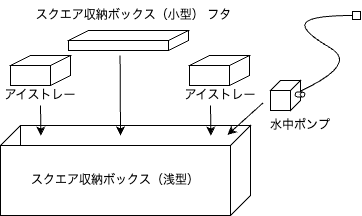

The diagram above was exported from draw.io. Its source (the exported page's mxGraphModel, read from the mxfile embedded in the PNG):
<mxGraphModel dx="644" dy="465" grid="0" gridSize="10" guides="1" tooltips="1" connect="1" arrows="1" fold="1" page="1" pageScale="1" pageWidth="827" pageHeight="1169" math="0" shadow="0">
  <root>
    <mxCell id="0" />
    <mxCell id="1" parent="0" />
    <mxCell id="42" value="" style="rounded=0;whiteSpace=wrap;html=1;" vertex="1" parent="1">
      <mxGeometry x="80" y="250" width="230" height="70" as="geometry" />
    </mxCell>
    <mxCell id="43" value="" style="shape=parallelogram;perimeter=parallelogramPerimeter;whiteSpace=wrap;html=1;fixedSize=1;" vertex="1" parent="1">
      <mxGeometry x="80" y="230" width="250" height="20" as="geometry" />
    </mxCell>
    <mxCell id="44" value="" style="shape=parallelogram;perimeter=parallelogramPerimeter;whiteSpace=wrap;html=1;fixedSize=1;size=20;points=[[0,0,0,0,0],[0,0.25,0,0,0],[0,0.5,0,0,0],[0,0.75,0,0,0],[0,1,0,0,0],[0.25,0,0,0,0],[0.25,1,0,0,0],[0.5,0,0,0,0],[0.5,1,0,0,0],[0.75,0,0,0,0],[0.75,1,0,0,0],[1,0,0,13,0],[1,0.25,0,0,0],[1,0.5,0,0,0],[1,0.75,0,0,0],[1,1,0,0,0]];rotation=0;direction=south;flipV=1;" vertex="1" parent="1">
      <mxGeometry x="310" y="230" width="20" height="90" as="geometry" />
    </mxCell>
    <mxCell id="46" value="" style="endArrow=none;html=1;entryX=0;entryY=0;entryDx=0;entryDy=0;exitX=0.084;exitY=1.009;exitDx=0;exitDy=0;exitPerimeter=0;" edge="1" parent="1">
      <mxGeometry width="50" height="50" relative="1" as="geometry">
        <mxPoint x="100" y="250.17999999999995" as="sourcePoint" />
        <mxPoint x="99.88888888888886" y="230.5555555555556" as="targetPoint" />
      </mxGeometry>
    </mxCell>
    <mxCell id="49" value="" style="rounded=0;whiteSpace=wrap;html=1;" vertex="1" parent="1">
      <mxGeometry x="148" y="145" width="100" height="10" as="geometry" />
    </mxCell>
    <mxCell id="50" value="" style="shape=parallelogram;perimeter=parallelogramPerimeter;whiteSpace=wrap;html=1;fixedSize=1;" vertex="1" parent="1">
      <mxGeometry x="148" y="135" width="120" height="10" as="geometry" />
    </mxCell>
    <mxCell id="51" value="" style="shape=parallelogram;perimeter=parallelogramPerimeter;whiteSpace=wrap;html=1;fixedSize=1;size=10;points=[[0,0,0,0,0],[0,0.25,0,0,0],[0,0.5,0,0,0],[0,0.75,0,0,0],[0,1,0,0,0],[0.25,0,0,0,0],[0.25,1,0,0,0],[0.5,0,0,0,0],[0.5,1,0,0,0],[0.75,0,0,0,0],[0.75,1,0,0,0],[1,0,0,13,0],[1,0.25,0,0,0],[1,0.5,0,0,0],[1,0.75,0,0,0],[1,1,0,0,0]];rotation=0;direction=south;flipV=1;" vertex="1" parent="1">
      <mxGeometry x="248" y="135" width="20" height="20" as="geometry" />
    </mxCell>
    <mxCell id="54" value="" style="rounded=0;whiteSpace=wrap;html=1;" vertex="1" parent="1">
      <mxGeometry x="90" y="170" width="40" height="20" as="geometry" />
    </mxCell>
    <mxCell id="55" value="" style="shape=parallelogram;perimeter=parallelogramPerimeter;whiteSpace=wrap;html=1;fixedSize=1;" vertex="1" parent="1">
      <mxGeometry x="90" y="160" width="60" height="10" as="geometry" />
    </mxCell>
    <mxCell id="56" value="" style="shape=parallelogram;perimeter=parallelogramPerimeter;whiteSpace=wrap;html=1;fixedSize=1;size=10;points=[[0,0,0,0,0],[0,0.25,0,0,0],[0,0.5,0,0,0],[0,0.75,0,0,0],[0,1,0,0,0],[0.25,0,0,0,0],[0.25,1,0,0,0],[0.5,0,0,0,0],[0.5,1,0,0,0],[0.75,0,0,0,0],[0.75,1,0,0,0],[1,0,0,13,0],[1,0.25,0,0,0],[1,0.5,0,0,0],[1,0.75,0,0,0],[1,1,0,0,0]];rotation=0;direction=south;flipV=1;" vertex="1" parent="1">
      <mxGeometry x="130" y="160" width="20" height="30" as="geometry" />
    </mxCell>
    <mxCell id="57" value="" style="rounded=0;whiteSpace=wrap;html=1;" vertex="1" parent="1">
      <mxGeometry x="269" y="170" width="40" height="20" as="geometry" />
    </mxCell>
    <mxCell id="58" value="" style="shape=parallelogram;perimeter=parallelogramPerimeter;whiteSpace=wrap;html=1;fixedSize=1;" vertex="1" parent="1">
      <mxGeometry x="269" y="160" width="60" height="10" as="geometry" />
    </mxCell>
    <mxCell id="59" value="" style="shape=parallelogram;perimeter=parallelogramPerimeter;whiteSpace=wrap;html=1;fixedSize=1;size=10;points=[[0,0,0,0,0],[0,0.25,0,0,0],[0,0.5,0,0,0],[0,0.75,0,0,0],[0,1,0,0,0],[0.25,0,0,0,0],[0.25,1,0,0,0],[0.5,0,0,0,0],[0.5,1,0,0,0],[0.75,0,0,0,0],[0.75,1,0,0,0],[1,0,0,13,0],[1,0.25,0,0,0],[1,0.5,0,0,0],[1,0.75,0,0,0],[1,1,0,0,0]];rotation=0;direction=south;flipV=1;" vertex="1" parent="1">
      <mxGeometry x="309" y="160" width="20" height="30" as="geometry" />
    </mxCell>
    <mxCell id="61" value="スクエア収納ボックス（浅型）" style="text;html=1;align=center;verticalAlign=middle;whiteSpace=wrap;rounded=0;" vertex="1" parent="1">
      <mxGeometry x="110" y="270" width="170" height="30" as="geometry" />
    </mxCell>
    <mxCell id="62" value="スクエア収納ボックス（小型） フタ" style="text;html=1;align=center;verticalAlign=middle;whiteSpace=wrap;rounded=0;" vertex="1" parent="1">
      <mxGeometry x="110" y="105" width="207" height="30" as="geometry" />
    </mxCell>
    <mxCell id="63" value="アイストレー" style="text;html=1;align=center;verticalAlign=middle;whiteSpace=wrap;rounded=0;" vertex="1" parent="1">
      <mxGeometry x="80" y="185" width="80" height="30" as="geometry" />
    </mxCell>
    <mxCell id="65" value="アイストレー" style="text;html=1;align=center;verticalAlign=middle;whiteSpace=wrap;rounded=0;" vertex="1" parent="1">
      <mxGeometry x="260" y="185" width="80" height="30" as="geometry" />
    </mxCell>
    <mxCell id="66" value="" style="endArrow=classic;html=1;" edge="1" parent="1">
      <mxGeometry width="50" height="50" relative="1" as="geometry">
        <mxPoint x="199.57999999999998" y="160" as="sourcePoint" />
        <mxPoint x="200" y="240" as="targetPoint" />
      </mxGeometry>
    </mxCell>
    <mxCell id="67" value="" style="endArrow=classic;html=1;" edge="1" parent="1">
      <mxGeometry width="50" height="50" relative="1" as="geometry">
        <mxPoint x="290" y="210" as="sourcePoint" />
        <mxPoint x="290.42" y="240" as="targetPoint" />
      </mxGeometry>
    </mxCell>
    <mxCell id="68" value="" style="endArrow=classic;html=1;" edge="1" parent="1">
      <mxGeometry width="50" height="50" relative="1" as="geometry">
        <mxPoint x="120" y="210" as="sourcePoint" />
        <mxPoint x="120.42000000000002" y="240" as="targetPoint" />
      </mxGeometry>
    </mxCell>
    <mxCell id="79" value="" style="endArrow=classic;html=1;exitX=1.033;exitY=0.744;exitDx=0;exitDy=0;exitPerimeter=0;entryX=0.952;entryY=-0.033;entryDx=0;entryDy=0;entryPerimeter=0;" edge="1" parent="1" source="65">
      <mxGeometry width="50" height="50" relative="1" as="geometry">
        <mxPoint x="329" y="220" as="sourcePoint" />
        <mxPoint x="307" y="239.34999999999997" as="targetPoint" />
      </mxGeometry>
    </mxCell>
    <mxCell id="76" value="" style="curved=1;endArrow=box;html=1;exitX=0.5;exitY=1;exitDx=0;exitDy=0;exitPerimeter=0;endFill=0;" edge="1" parent="1" source="72">
      <mxGeometry width="50" height="50" relative="1" as="geometry">
        <mxPoint x="390" y="170" as="sourcePoint" />
        <mxPoint x="440" y="120" as="targetPoint" />
        <Array as="points">
          <mxPoint x="440" y="170" />
          <mxPoint x="380" y="135" />
          <mxPoint x="390" y="120" />
        </Array>
      </mxGeometry>
    </mxCell>
    <mxCell id="70" value="" style="rounded=0;whiteSpace=wrap;html=1;" vertex="1" parent="1">
      <mxGeometry x="350" y="195" width="20" height="20" as="geometry" />
    </mxCell>
    <mxCell id="71" value="" style="shape=parallelogram;perimeter=parallelogramPerimeter;whiteSpace=wrap;html=1;fixedSize=1;size=10;" vertex="1" parent="1">
      <mxGeometry x="350" y="185" width="30" height="10" as="geometry" />
    </mxCell>
    <mxCell id="72" value="" style="shape=parallelogram;perimeter=parallelogramPerimeter;whiteSpace=wrap;html=1;fixedSize=1;size=9.999999999999943;points=[[0,0,0,0,0],[0,0.25,0,0,0],[0,0.5,0,0,0],[0,0.75,0,0,0],[0,1,0,0,0],[0.25,0,0,0,0],[0.25,1,0,0,0],[0.5,0,0,0,0],[0.5,1,0,0,0],[0.75,0,0,0,0],[0.75,1,0,0,0],[1,0,0,13,0],[1,0.25,0,0,0],[1,0.5,0,0,0],[1,0.75,0,0,0],[1,1,0,0,0]];rotation=0;direction=south;flipV=1;" vertex="1" parent="1">
      <mxGeometry x="370" y="185" width="10" height="30" as="geometry" />
    </mxCell>
    <mxCell id="73" value="" style="shape=cylinder3;whiteSpace=wrap;html=1;boundedLbl=1;backgroundOutline=1;size=2.3424657534246194;rotation=90;" vertex="1" parent="1">
      <mxGeometry x="377" y="194" width="5" height="10" as="geometry" />
    </mxCell>
    <mxCell id="80" value="水中ポンプ" style="text;html=1;align=center;verticalAlign=middle;whiteSpace=wrap;rounded=0;" vertex="1" parent="1">
      <mxGeometry x="339.5" y="215" width="80" height="30" as="geometry" />
    </mxCell>
  </root>
</mxGraphModel>